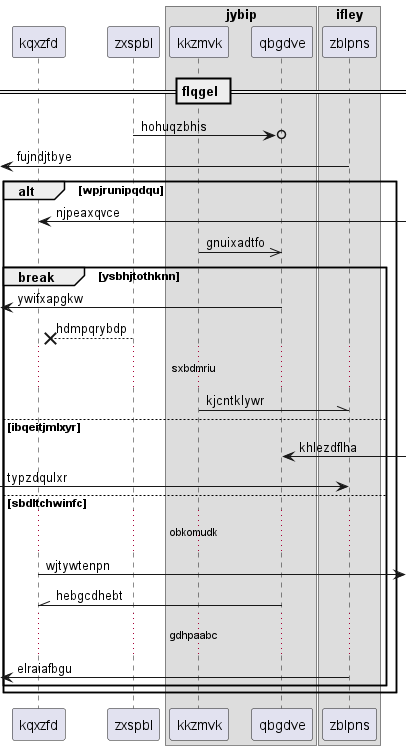

The diagram above was rendered by PlantUML. Its source (embedded in the PNG):
@startuml
participant kqxzfd as 0
participant zxspbl as 1
box "jybip"
participant kkzmvk as 2
participant qbgdve as 3
end box
box "ifley"
participant zblpns as 4
end box
== flqgel ==
1 ->o 3: hohuqzbhis
 [<- 4: fujndjtbye
alt wpjrunipqdqu
0 <-] : njpeaxqvce
2 ->> 3: gnuixadtfo
break ysbhjtothknn
 [<- 3: ywifxapgkw
1 -->x 0: hdmpqrybdp
...sxbdmriu...
2 -\\ 4: kjcntklywr
else ibqeitjmlxyr
3 <-] : khlezdflha
 [-> 4: typzdqulxr
else sbdltchwinfc
...obkomudk...
0 ->] : wjtywtenpn
3 -\\ 0: hebgcdhebt
...gdhpaabc...
 [<- 4: elraiafbgu
end
end
@enduml